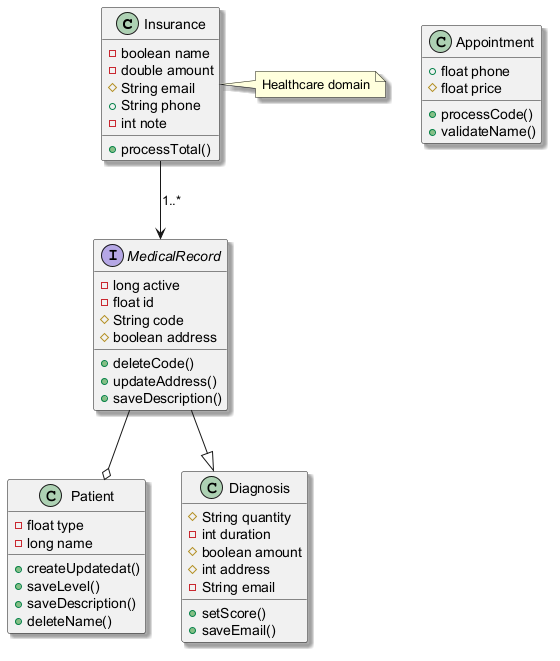

The diagram above was rendered by PlantUML. Its source (embedded in the PNG):
@startuml
skinparam shadowing true
class Insurance {
  -boolean name
  -double amount
  #String email
  +String phone
  -int note
  +processTotal()
}
class Appointment {
  +float phone
  #float price
  +processCode()
  +validateName()
}
class Patient {
  -float type
  -long name
  +createUpdatedat()
  +saveLevel()
  +saveDescription()
  +deleteName()
}
interface MedicalRecord {
  -long active
  -float id
  #String code
  #boolean address
  +deleteCode()
  +updateAddress()
  +saveDescription()
}
class Diagnosis {
  #String quantity
  -int duration
  #boolean amount
  #int address
  -String email
  +setScore()
  +saveEmail()
}
Insurance --> MedicalRecord : "1..*"
MedicalRecord --o Patient
MedicalRecord --|> Diagnosis
note right of Insurance : Healthcare domain
@enduml